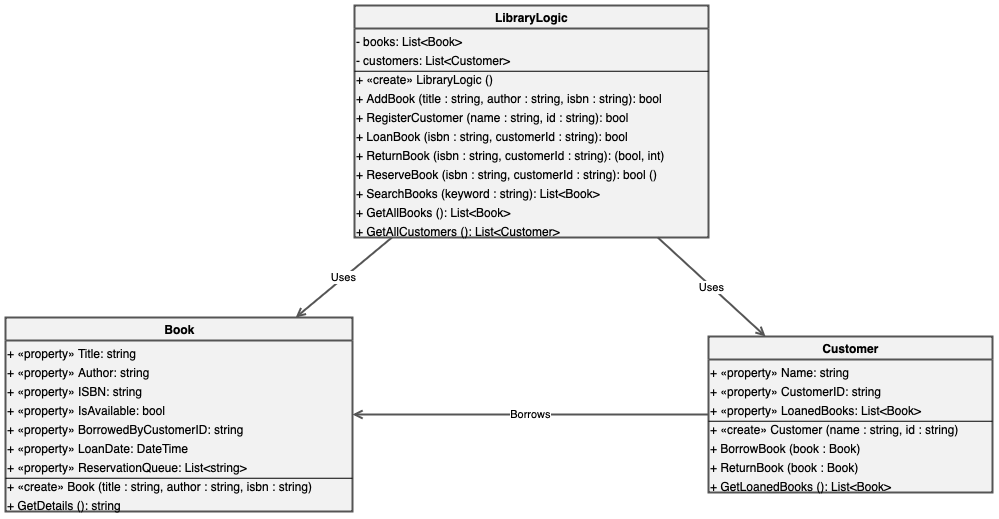

The diagram above was exported from draw.io. Its source (the exported page's mxGraphModel, read from the mxfile embedded in the PNG):
<mxGraphModel dx="1773" dy="1724" grid="1" gridSize="10" guides="1" tooltips="1" connect="1" arrows="1" fold="1" page="1" pageScale="1" pageWidth="827" pageHeight="1169" math="0" shadow="0">
  <root>
    <mxCell id="0" />
    <mxCell id="1" parent="0" />
    <mxCell id="25c58ecd754845b188344c3ef1b4d9b1" value="Book" style="swimlane;childLayout=stackLayout;horizontal=1;horizontalStack=0;resizeParent=1;resizeParentMax=0;resizeLast=0;collapsible=1;html=1;strokeColor=#555555;strokeWidth=2;shadow=1;fillColor=#F2F2F2;swimlaneFillColor=#F2F2F2;" parent="1" vertex="1">
      <mxGeometry x="-137" y="152" width="347" height="194" as="geometry" />
    </mxCell>
    <mxCell id="aeb1157dc7bfb47659821780efb4d559b813" value="+ «property» Title: string" style="text;portConstraint=eastwest;overflow=hidden;rotatable=0;" parent="25c58ecd754845b188344c3ef1b4d9b1" vertex="1">
      <mxGeometry y="23" width="347" height="19" as="geometry" />
    </mxCell>
    <mxCell id="aa40e18265713419f942e82e5ecd47c56822" value="+ «property» Author: string" style="text;portConstraint=eastwest;overflow=hidden;rotatable=0;" parent="25c58ecd754845b188344c3ef1b4d9b1" vertex="1">
      <mxGeometry y="42" width="347" height="19" as="geometry" />
    </mxCell>
    <mxCell id="a4136f45a099643e6b34498b94373221d823" value="+ «property» ISBN: string" style="text;portConstraint=eastwest;overflow=hidden;rotatable=0;" parent="25c58ecd754845b188344c3ef1b4d9b1" vertex="1">
      <mxGeometry y="61" width="347" height="19" as="geometry" />
    </mxCell>
    <mxCell id="a81dd9036f3a543fe9c7eb27f062cb6b4823" value="+ «property» IsAvailable: bool" style="text;portConstraint=eastwest;overflow=hidden;rotatable=0;" parent="25c58ecd754845b188344c3ef1b4d9b1" vertex="1">
      <mxGeometry y="80" width="347" height="19" as="geometry" />
    </mxCell>
    <mxCell id="abbfd0186378c400791d2004383290442823" value="+ «property» BorrowedByCustomerID: string" style="text;portConstraint=eastwest;overflow=hidden;rotatable=0;" parent="25c58ecd754845b188344c3ef1b4d9b1" vertex="1">
      <mxGeometry y="99" width="347" height="19" as="geometry" />
    </mxCell>
    <mxCell id="a6c91eeacaa624bf99b2e2b50e0b3e8da824" value="+ «property» LoanDate: DateTime" style="text;portConstraint=eastwest;overflow=hidden;rotatable=0;" parent="25c58ecd754845b188344c3ef1b4d9b1" vertex="1">
      <mxGeometry y="118" width="347" height="19" as="geometry" />
    </mxCell>
    <mxCell id="affa5f1e18a724aed800e31668ea77929824" value="+ «property» ReservationQueue: List&lt;string&gt;" style="text;portConstraint=eastwest;overflow=hidden;rotatable=0;" parent="25c58ecd754845b188344c3ef1b4d9b1" vertex="1">
      <mxGeometry y="137" width="347" height="19" as="geometry" />
    </mxCell>
    <mxCell id="o165b191f9a0d481a9c8b875135a0ea68834" value="+ «create» Book (title : string, author : string, isbn : string)" style="text;portConstraint=eastwest;overflow=hidden;rotatable=0;" parent="25c58ecd754845b188344c3ef1b4d9b1" vertex="1">
      <mxGeometry y="156" width="347" height="19" as="geometry" />
    </mxCell>
    <mxCell id="o6c41c9328f7447f7b18cf2119df68510841" value="+ GetDetails (): string" style="text;portConstraint=eastwest;overflow=hidden;rotatable=0;" parent="25c58ecd754845b188344c3ef1b4d9b1" vertex="1">
      <mxGeometry y="175" width="347" height="19" as="geometry" />
    </mxCell>
    <mxCell id="zLrydLtyLCYFV5KB0vUY-5" value="" style="endArrow=none;html=1;rounded=0;exitX=0;exitY=0.25;exitDx=0;exitDy=0;strokeColor=light-dark(#000000,#A4A4A4);entryX=1;entryY=0.25;entryDx=0;entryDy=0;" edge="1" parent="25c58ecd754845b188344c3ef1b4d9b1" source="o165b191f9a0d481a9c8b875135a0ea68834" target="o165b191f9a0d481a9c8b875135a0ea68834">
      <mxGeometry width="50" height="50" relative="1" as="geometry">
        <mxPoint x="217" y="118" as="sourcePoint" />
        <mxPoint x="347" y="175" as="targetPoint" />
      </mxGeometry>
    </mxCell>
    <mxCell id="4a187e4558cd42c7915152bdaac426d2" value="Customer" style="swimlane;childLayout=stackLayout;horizontal=1;horizontalStack=0;resizeParent=1;resizeParentMax=0;resizeLast=0;collapsible=1;html=1;strokeColor=#555555;strokeWidth=2;shadow=1;fillColor=#F2F2F2;swimlaneFillColor=#F2F2F2;rounded=0;swimlaneLine=1;glass=0;" parent="1" vertex="1">
      <mxGeometry x="566" y="171" width="284" height="156" as="geometry" />
    </mxCell>
    <mxCell id="accc22526c43347169610731b19dd6dca861" value="+ «property» Name: string" style="text;portConstraint=eastwest;overflow=hidden;rotatable=0;" parent="4a187e4558cd42c7915152bdaac426d2" vertex="1">
      <mxGeometry y="23" width="284" height="19" as="geometry" />
    </mxCell>
    <mxCell id="ad3302161be7a4e089c125d7a830fa39b861" value="+ «property» CustomerID: string" style="text;portConstraint=eastwest;overflow=hidden;rotatable=0;" parent="4a187e4558cd42c7915152bdaac426d2" vertex="1">
      <mxGeometry y="42" width="284" height="19" as="geometry" />
    </mxCell>
    <mxCell id="a8b4d95b3f822437a807294caaf0a77e1862" value="+ «property» LoanedBooks: List&lt;Book&gt;" style="text;portConstraint=eastwest;overflow=hidden;rotatable=0;" parent="4a187e4558cd42c7915152bdaac426d2" vertex="1">
      <mxGeometry y="61" width="284" height="19" as="geometry" />
    </mxCell>
    <mxCell id="o4968936fbc7e4807b2715d2db196b435862" value="+ «create» Customer (name : string, id : string)" style="text;portConstraint=eastwest;overflow=hidden;rotatable=0;" parent="4a187e4558cd42c7915152bdaac426d2" vertex="1">
      <mxGeometry y="80" width="284" height="19" as="geometry" />
    </mxCell>
    <mxCell id="o7c42ffbe48b64c2aa826d1f21fb385e4862" value="+ BorrowBook (book : Book)" style="text;portConstraint=eastwest;overflow=hidden;rotatable=0;" parent="4a187e4558cd42c7915152bdaac426d2" vertex="1">
      <mxGeometry y="99" width="284" height="19" as="geometry" />
    </mxCell>
    <mxCell id="o1306529fdd8342d3a0914cc58dc25bae863" value="+ ReturnBook (book : Book)" style="text;portConstraint=eastwest;overflow=hidden;rotatable=0;" parent="4a187e4558cd42c7915152bdaac426d2" vertex="1">
      <mxGeometry y="118" width="284" height="19" as="geometry" />
    </mxCell>
    <mxCell id="ofd60fdcf606f44f194beadddf666d199863" value="+ GetLoanedBooks (): List&lt;Book&gt;&#10;" style="text;portConstraint=eastwest;overflow=hidden;rotatable=0;" parent="4a187e4558cd42c7915152bdaac426d2" vertex="1">
      <mxGeometry y="137" width="284" height="19" as="geometry" />
    </mxCell>
    <mxCell id="zLrydLtyLCYFV5KB0vUY-4" value="" style="endArrow=none;html=1;rounded=0;exitX=0;exitY=0.25;exitDx=0;exitDy=0;entryX=1;entryY=0.25;entryDx=0;entryDy=0;strokeColor=light-dark(#000000,#A4A4A4);" edge="1" parent="4a187e4558cd42c7915152bdaac426d2" source="o4968936fbc7e4807b2715d2db196b435862" target="o4968936fbc7e4807b2715d2db196b435862">
      <mxGeometry width="50" height="50" relative="1" as="geometry">
        <mxPoint x="-16" y="109" as="sourcePoint" />
        <mxPoint x="34" y="59" as="targetPoint" />
      </mxGeometry>
    </mxCell>
    <mxCell id="0f5aa7a9958c465aad1824905ede9407" value="LibraryLogic" style="swimlane;childLayout=stackLayout;horizontal=1;horizontalStack=0;resizeParent=1;resizeParentMax=0;resizeLast=0;collapsible=1;html=1;strokeColor=#555555;strokeWidth=2;shadow=1;fillColor=#F2F2F2;swimlaneFillColor=#F2F2F2;" parent="1" vertex="1">
      <mxGeometry x="212" y="-160" width="354" height="232" as="geometry" />
    </mxCell>
    <mxCell id="a8e3920972a2c4c06b0003d611abedfaf853" value="- books: List&lt;Book&gt;" style="text;portConstraint=eastwest;overflow=hidden;rotatable=0;" parent="0f5aa7a9958c465aad1824905ede9407" vertex="1">
      <mxGeometry y="23" width="354" height="19" as="geometry" />
    </mxCell>
    <mxCell id="a2fcf4358a0c84c97ac351ef5ec454f27857" value="- customers: List&lt;Customer&gt;" style="text;portConstraint=eastwest;overflow=hidden;rotatable=0;" parent="0f5aa7a9958c465aad1824905ede9407" vertex="1">
      <mxGeometry y="42" width="354" height="19" as="geometry" />
    </mxCell>
    <mxCell id="o015ccc5633d0495b9cb179b928b8435b858" value="+ «create» LibraryLogic ()" style="text;portConstraint=eastwest;overflow=hidden;rotatable=0;" parent="0f5aa7a9958c465aad1824905ede9407" vertex="1">
      <mxGeometry y="61" width="354" height="19" as="geometry" />
    </mxCell>
    <mxCell id="o3bd6a27de1cf4a28b62aab2d6415ec18858" value="+ AddBook (title : string, author : string, isbn : string): bool" style="text;portConstraint=eastwest;overflow=hidden;rotatable=0;" parent="0f5aa7a9958c465aad1824905ede9407" vertex="1">
      <mxGeometry y="80" width="354" height="19" as="geometry" />
    </mxCell>
    <mxCell id="of2b2f7864f804d9c8a30604c4a12419c858" value="+ RegisterCustomer (name : string, id : string): bool" style="text;portConstraint=eastwest;overflow=hidden;rotatable=0;" parent="0f5aa7a9958c465aad1824905ede9407" vertex="1">
      <mxGeometry y="99" width="354" height="19" as="geometry" />
    </mxCell>
    <mxCell id="o23dcfe4b3afc47f2ad2bc17f44d57746858" value="+ LoanBook (isbn : string, customerId : string): bool" style="text;portConstraint=eastwest;overflow=hidden;rotatable=0;" parent="0f5aa7a9958c465aad1824905ede9407" vertex="1">
      <mxGeometry y="118" width="354" height="19" as="geometry" />
    </mxCell>
    <mxCell id="oe86d387f606648bca5a969d1583e3384161" value="+ ReturnBook (isbn : string, customerId : string): (bool, int)" style="text;portConstraint=eastwest;overflow=hidden;rotatable=0;" parent="0f5aa7a9958c465aad1824905ede9407" vertex="1">
      <mxGeometry y="137" width="354" height="19" as="geometry" />
    </mxCell>
    <mxCell id="oefb5d9de5fcb49e28f1b3c1a57f52bdd613" value="+ ReserveBook (isbn : string, customerId : string): bool ()" style="text;portConstraint=eastwest;overflow=hidden;rotatable=0;" parent="0f5aa7a9958c465aad1824905ede9407" vertex="1">
      <mxGeometry y="156" width="354" height="19" as="geometry" />
    </mxCell>
    <mxCell id="oc5919e9e0da74066973f4b938fae1fd9989" value="+ SearchBooks (keyword : string): List&lt;Book&gt;" style="text;portConstraint=eastwest;overflow=hidden;rotatable=0;" parent="0f5aa7a9958c465aad1824905ede9407" vertex="1">
      <mxGeometry y="175" width="354" height="19" as="geometry" />
    </mxCell>
    <mxCell id="o27c64040d7334628a8cc81c2939f163e787" value="+ GetAllBooks (): List&lt;Book&gt;" style="text;portConstraint=eastwest;overflow=hidden;rotatable=0;" parent="0f5aa7a9958c465aad1824905ede9407" vertex="1">
      <mxGeometry y="194" width="354" height="19" as="geometry" />
    </mxCell>
    <mxCell id="o449a3f60e8a7476a87b000d545fc6d2b929" value="+ GetAllCustomers (): List&lt;Customer&gt;" style="text;portConstraint=eastwest;overflow=hidden;rotatable=0;" parent="0f5aa7a9958c465aad1824905ede9407" vertex="1">
      <mxGeometry y="213" width="354" height="19" as="geometry" />
    </mxCell>
    <mxCell id="zLrydLtyLCYFV5KB0vUY-6" value="" style="endArrow=none;html=1;rounded=0;exitX=0;exitY=0.25;exitDx=0;exitDy=0;entryX=1;entryY=0.25;entryDx=0;entryDy=0;strokeColor=light-dark(#000000,#A4A4A4);" edge="1" parent="0f5aa7a9958c465aad1824905ede9407" source="o015ccc5633d0495b9cb179b928b8435b858" target="o015ccc5633d0495b9cb179b928b8435b858">
      <mxGeometry width="50" height="50" relative="1" as="geometry">
        <mxPoint x="58" y="80" as="sourcePoint" />
        <mxPoint x="108" y="30" as="targetPoint" />
      </mxGeometry>
    </mxCell>
    <mxCell id="2b39dc0a1dc541a58b449a0d398634db" value="Uses" style="startArrow=none;startFill=0;endArrow=open;endFill=0;html=1;strokeColor=#555555;strokeWidth=2;shadow=1;fillColor=#F2F2F2;swimlaneFillColor=#F2F2F2;" parent="1" source="0f5aa7a9958c465aad1824905ede9407" target="25c58ecd754845b188344c3ef1b4d9b1" edge="1">
      <mxGeometry x="31.285099" y="72.55223" width="188.42981" height="95.89555" as="geometry">
        <mxPoint x="212" y="88" as="sourcePoint" />
        <mxPoint x="38" y="152" as="targetPoint" />
      </mxGeometry>
    </mxCell>
    <mxCell id="07f9960fa9234d2590d0dec2096cf106" value="Uses" style="startArrow=none;startFill=0;endArrow=open;endFill=0;html=1;strokeColor=#555555;strokeWidth=2;shadow=1;fillColor=#F2F2F2;swimlaneFillColor=#F2F2F2;" parent="1" source="0f5aa7a9958c465aad1824905ede9407" target="4a187e4558cd42c7915152bdaac426d2" edge="1">
      <mxGeometry x="555.01404" y="77.6656" width="164.97192" height="104.66878" as="geometry">
        <mxPoint x="566" y="88" as="sourcePoint" />
        <mxPoint x="708" y="171" as="targetPoint" />
      </mxGeometry>
    </mxCell>
    <mxCell id="624155dd1743438aa44952b6b6564b04" value="Borrows" style="startArrow=none;startFill=0;endArrow=open;endFill=0;html=1;strokeColor=#555555;strokeWidth=2;shadow=1;fillColor=#F2F2F2;swimlaneFillColor=#F2F2F2;" parent="1" source="4a187e4558cd42c7915152bdaac426d2" target="25c58ecd754845b188344c3ef1b4d9b1" edge="1">
      <mxGeometry x="212" y="232" width="355" height="58.913086" as="geometry">
        <mxPoint x="566" y="257" as="sourcePoint" />
        <mxPoint x="212" y="257" as="targetPoint" />
      </mxGeometry>
    </mxCell>
  </root>
</mxGraphModel>